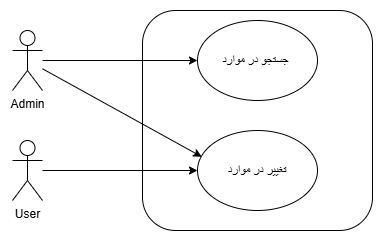

The diagram above was exported from draw.io. Its source (the exported page's mxGraphModel, read from the mxfile embedded in the PNG):
<mxGraphModel dx="1042" dy="562" grid="1" gridSize="10" guides="1" tooltips="1" connect="1" arrows="1" fold="1" page="1" pageScale="1" pageWidth="850" pageHeight="1100" math="0" shadow="0">
  <root>
    <mxCell id="0" />
    <mxCell id="1" parent="0" />
    <mxCell id="3dG6vU5Rsj8-8Cke0SLn-1" parent="1" style="shape=umlActor;verticalLabelPosition=bottom;verticalAlign=top;html=1;outlineConnect=0;" value="Admin" vertex="1">
      <mxGeometry height="60" width="30" x="160" y="170" as="geometry" />
    </mxCell>
    <mxCell id="3dG6vU5Rsj8-8Cke0SLn-2" parent="1" style="shape=umlActor;verticalLabelPosition=bottom;verticalAlign=top;html=1;outlineConnect=0;" value="User" vertex="1">
      <mxGeometry height="60" width="30" x="160" y="280" as="geometry" />
    </mxCell>
    <mxCell id="3dG6vU5Rsj8-8Cke0SLn-5" parent="1" style="rounded=1;whiteSpace=wrap;html=1;" value="" vertex="1">
      <mxGeometry height="220" width="230" x="290" y="150" as="geometry" />
    </mxCell>
    <mxCell id="3dG6vU5Rsj8-8Cke0SLn-6" parent="1" style="ellipse;whiteSpace=wrap;html=1;" value="جستجو در موارد&amp;nbsp;" vertex="1">
      <mxGeometry height="80" width="120" x="345" y="160" as="geometry" />
    </mxCell>
    <mxCell id="3dG6vU5Rsj8-8Cke0SLn-7" parent="1" style="ellipse;whiteSpace=wrap;html=1;" value="تغییر در موارد" vertex="1">
      <mxGeometry height="80" width="120" x="345" y="270" as="geometry" />
    </mxCell>
    <mxCell id="3dG6vU5Rsj8-8Cke0SLn-8" edge="1" parent="1" source="3dG6vU5Rsj8-8Cke0SLn-1" style="endArrow=classic;html=1;rounded=0;" target="3dG6vU5Rsj8-8Cke0SLn-6" value="">
      <mxGeometry height="50" relative="1" width="50" as="geometry">
        <mxPoint x="400" y="320" as="sourcePoint" />
        <mxPoint x="450" y="270" as="targetPoint" />
      </mxGeometry>
    </mxCell>
    <mxCell id="3dG6vU5Rsj8-8Cke0SLn-9" edge="1" parent="1" source="3dG6vU5Rsj8-8Cke0SLn-1" style="endArrow=classic;html=1;rounded=0;entryX=0.035;entryY=0.328;entryDx=0;entryDy=0;entryPerimeter=0;" target="3dG6vU5Rsj8-8Cke0SLn-7" value="">
      <mxGeometry height="50" relative="1" width="50" as="geometry">
        <mxPoint x="190" y="210" as="sourcePoint" />
        <mxPoint x="450" y="270" as="targetPoint" />
      </mxGeometry>
    </mxCell>
    <mxCell id="3dG6vU5Rsj8-8Cke0SLn-10" edge="1" parent="1" source="3dG6vU5Rsj8-8Cke0SLn-2" style="endArrow=classic;html=1;rounded=0;entryX=0;entryY=0.5;entryDx=0;entryDy=0;" target="3dG6vU5Rsj8-8Cke0SLn-7" value="">
      <mxGeometry height="50" relative="1" width="50" as="geometry">
        <mxPoint x="400" y="320" as="sourcePoint" />
        <mxPoint x="450" y="270" as="targetPoint" />
      </mxGeometry>
    </mxCell>
  </root>
</mxGraphModel>